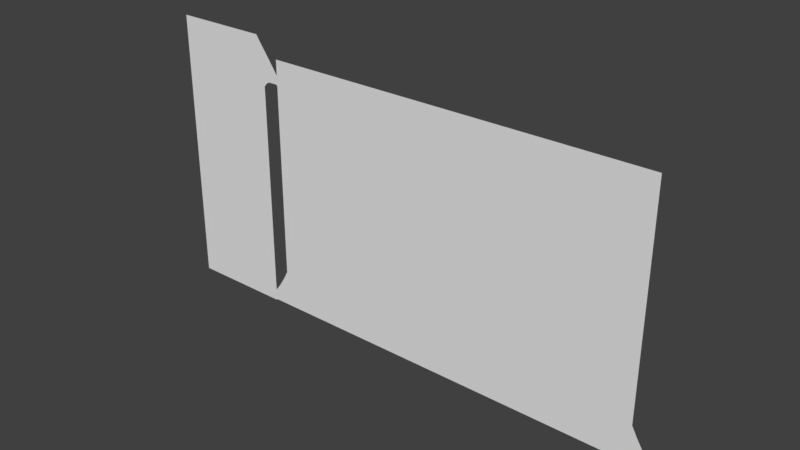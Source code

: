 # Source: Level2A_003.blend  (saved by Blender 2.79.0; exported with 4.5.12 LTS)
import bpy
from mathutils import Matrix  # noqa: F401  (used for matrix-valued properties, if any)

bpy.ops.wm.read_factory_settings(use_empty=True)
scene = bpy.context.scene
scene.name = 'Scene'

# ---- collections
col_collection_1 = bpy.data.collections.new('Collection 1'); scene.collection.children.link(col_collection_1)

# ---- world
world_world = bpy.data.worlds.new('World'); scene.world = world_world
world_world.color = (0.05088, 0.05088, 0.05088)
world_world.use_sun_shadow = False
world_world.sun_shadow_jitter_overblur = 0.0
world_world.cycles.sampling_method = 'MANUAL'

# ---- meshes
me_plane_003 = bpy.data.meshes.new('Plane.003')
me_plane_003.from_pydata([(-1.907, -1.605, -5.655e-08), (2.552, -1.113, -1.486e-08), (-1.212, 1.114, 5.476e-10), (1.513, 1.144, 1.974e-09), (0.0, 1.0, 0.0), (-0.5, 1.016, -7.203e-10), (0.5, 1.033, -1.441e-09), (-1.562, -0.2713, -2.946e-08), (-1.894, -1.514, -5.56e-08), (0.3486, -1.417, -3.779e-08), (-1.795, -1.627, -5.685e-08), (-1.8, -1.122, -4.79e-08), (-1.161, -1.572, -5.182e-08), (1.515, -1.263, -2.844e-08), (2.097, 0.0001931, -7.814e-09), (2.608, -0.9995, -1.637e-08), (2.439, -1.168, -1.986e-08), (3.875, 3.423, 5.941e-08), (3.32, 2.037, -6.622e-08), (5.927, 1.49, 3.489e-08), (4.742, 0.03451, -9.856e-08), (3.7, 2.815, 4.313e-09), (3.525, 2.371, -3.593e-08), (3.84, 3.122, 3.211e-08), (5.188, 0.3523, -6.821e-08), (4.303, 0.6146, -8.984e-08), (4.669, 0.08477, -9.864e-08), (4.844, 0.05066, -9.555e-08), (5.557, 0.9552, -1.356e-08), (4.918, 2.485, 4.973e-08), (4.388, 2.968, 5.586e-08), (5.437, 2.019, 4.515e-08), (3.319, 2.034, 8.987e-08), (1.517, 1.167, 1.127e-08), (4.506, 0.2599, 1.163e-07), (2.634, -0.9633, 4.934e-09), (2.352, 1.407, 3.306e-08), (1.953, 1.237, 1.76e-08), (2.874, 1.619, 5.225e-08), (3.707, 1.407, 1.018e-07), (4.245, 0.7014, 1.199e-07), (4.114, -0.05687, 8.923e-08), (4.498, 0.3104, 1.161e-07), (4.445, 0.2192, 1.143e-07), (3.305, -0.4221, 5.612e-08), (3.728, -0.2148, 7.492e-08), (2.984, -0.6789, 3.285e-08), (2.849, -0.8216, 1.992e-08), (2.273, -0.3425, 5.44e-09), (2.575, -0.91, 3.357e-09), (2.752, -0.9234, 1.068e-08), (5.814, 3.949, -5.64e-08), (3.977, 4.74, 1.318e-08), (5.243, 2.216, -4.384e-08), (3.88, 3.422, 6.729e-08), (3.943, 4.04, 3.65e-08), (3.917, 3.81, 5.899e-08), (3.978, 4.307, 1.725e-08), (4.836, 2.56, -1.092e-08), (5.193, 2.238, -4.011e-08), (5.467, 2.491, -6.932e-08), (5.281, 2.254, -4.564e-08), (5.687, 3.181, -6.744e-08), (5.283, 4.233, -3.284e-08), (5.762, 3.626, -6.192e-08), (5.819, 3.859, -5.811e-08), (5.786, 4.037, -5.054e-08), (5.534, 5.754, -9.943e-09), (3.996, 6.326, 3.859e-08), (5.35, 4.231, -3.155e-08), (3.984, 4.736, 1.639e-08), (4.897, 4.378, -1.6e-08), (5.497, 4.733, -2.526e-08), (5.387, 4.306, -3.126e-08), (5.269, 4.233, -2.923e-08), (5.571, 5.304, -1.722e-08), (4.999, 5.983, 7.441e-09), (5.554, 5.611, -1.291e-08), (5.431, 5.835, -5.949e-09), (5.534, 5.019, -2.124e-08), (5.47, 4.52, -2.826e-08), (6.247, 6.961, 9.951e-08), (4.002, 7.603, 1.544e-07), (6.093, 5.446, 7.856e-08), (3.991, 6.298, 1.58e-07), (5.64, 5.593, 9.412e-08), (6.238, 5.909, 8.133e-08), (6.138, 5.499, 7.687e-08), (6.012, 5.447, 8.089e-08), (6.335, 6.48, 8.936e-08), (5.01, 7.386, 1.347e-07), (6.326, 6.806, 9.547e-08), (6.14, 7.062, 1.053e-07), (6.275, 6.195, 8.534e-08), (6.211, 5.696, 7.832e-08), (5.103, 8.818, 2.678e-07), (3.995, 9.233, 3.02e-07), (5.162, 7.235, 2.408e-07), (3.981, 7.549, 2.714e-07), (4.709, 7.383, 2.563e-07), (5.223, 7.772, 2.502e-07), (5.207, 7.289, 2.391e-07), (5.082, 7.237, 2.431e-07), (5.249, 8.351, 2.589e-07), (4.358, 9.128, 2.925e-07), (5.2, 8.673, 2.647e-07), (4.984, 8.904, 2.723e-07), (5.224, 8.06, 2.544e-07), (5.222, 7.557, 2.47e-07), (5.321, 10.12, 3.859e-07), (4.012, 10.61, 4.267e-07), (5.262, 8.706, 3.741e-07), (3.988, 9.172, 4.186e-07), (4.331, 9.074, 4.096e-07), (5.695, 9.227, 3.821e-07), (5.386, 8.783, 3.745e-07), (5.122, 8.757, 3.809e-07), (5.477, 9.74, 3.848e-07), (4.444, 10.54, 4.205e-07), (5.415, 9.868, 3.73e-07), (5.149, 10.24, 3.937e-07), (5.67, 9.475, 3.827e-07), (5.566, 9.002, 3.78e-07), (5.38, 10.0, 3.802e-07)], [], [(0, 10, 12, 9, 13, 16, 1, 15, 14, 3, 6, 4, 5, 2, 7, 11, 8), (17, 23, 21, 22, 18, 25, 26, 20, 27, 24, 28, 19, 31, 29, 30), (32, 38, 36, 37, 33, 48, 49, 35, 50, 47, 46, 44, 45, 41, 43, 34, 42, 40, 39), (51, 66, 63, 52, 57, 55, 56, 54, 58, 59, 53, 61, 60, 62, 64, 65), (67, 78, 76, 68, 70, 71, 74, 69, 73, 80, 72, 79, 75, 77), (81, 92, 90, 82, 84, 85, 88, 83, 87, 94, 86, 93, 89, 91), (95, 106, 104, 96, 98, 99, 102, 97, 101, 108, 100, 107, 103, 105), (109, 120, 118, 110, 112, 113, 116, 111, 115, 122, 114, 121, 117, 119, 123)])
me_plane_003.use_remesh_preserve_volume = False
me_plane_003.use_remesh_preserve_attributes = False
me_plane_003.use_mirror_vertex_groups = False
me_plane_003.update()
me_plane_002 = bpy.data.meshes.new('Plane.002')
me_plane_002.from_pydata([(-0.8459, -0.9394, -2.648e-09), (0.7534, -0.9587, -1.807e-09), (-0.8224, 0.6745, 1.423e-08), (0.73, 0.6745, 1.423e-08), (-0.04622, 1.294, -1.286e-08), (-0.446, 1.249, -1.09e-08), (0.3536, 1.249, -1.09e-08), (-0.7654, 0.9674, 1.427e-09), (0.1787, 1.274, -1.197e-08), (-0.2711, 1.278, -1.217e-08), (0.6729, 0.9674, 1.427e-09), (-0.1462, 1.289, -1.263e-08), (0.05373, 1.289, -1.263e-08), (0.7147, 0.8209, 7.827e-09), (-0.8071, 0.8209, 7.827e-09), (0.7031, 0.8942, 4.627e-09), (-0.7955, 0.8942, 4.627e-09), (0.599, 1.108, -4.735e-09), (0.5234, 1.179, -7.815e-09), (0.6445, 1.038, -1.654e-09), (-0.6914, 1.108, -4.735e-09), (-0.7369, 1.038, -1.654e-09), (-0.6159, 1.179, -7.815e-09)], [], [(0, 1, 3, 13, 15, 10, 19, 17, 18, 6, 8, 12, 4, 11, 9, 5, 22, 20, 21, 7, 16, 14, 2)])
me_plane_002.use_remesh_preserve_volume = False
me_plane_002.use_remesh_preserve_attributes = False
me_plane_002.use_mirror_vertex_groups = False
me_plane_002.update()
me_plane_001 = bpy.data.meshes.new('Plane.001')
me_plane_001.from_pydata([(-1.134, -1.933, 4.08e-08), (1.134, -1.933, 4.08e-08), (-1.0, 1.678, -2.966e-08), (1.0, 1.678, -2.966e-08), (-1.0, -1.409, 6.158e-08), (1.0, -1.409, 6.158e-08), (1.056, -1.671, 5.119e-08), (-1.056, -1.671, 5.119e-08), (1.026, -1.54, 5.639e-08), (1.093, -1.802, 4.599e-08), (-1.026, -1.54, 5.639e-08), (-1.093, -1.802, 4.599e-08)], [], [(0, 1, 9, 6, 8, 5, 3, 2, 4, 10, 7, 11)])
me_plane_001.use_remesh_preserve_volume = False
me_plane_001.use_remesh_preserve_attributes = False
me_plane_001.use_mirror_vertex_groups = False
me_plane_001.update()
me_plane = bpy.data.meshes.new('Plane')
me_plane.from_pydata([(-1.736, -1.676, 2.957e-08), (1.0, -1.676, 2.957e-08), (-1.736, 1.609, -2.661e-08), (1.077, 1.583, -2.892e-08), (-1.736, 1.933, -4.076e-08), (1.0, 1.933, -4.076e-08), (-1.736, 2.103, -4.823e-08), (0.7369, 2.103, -4.823e-08), (1.415, 1.611, -2.643e-08), (1.185, 1.79, -5.371e-08), (-1.736, 2.214, -5.307e-08), (0.7369, 2.214, -5.307e-08), (1.185, 1.933, -4.076e-08), (0.9531, 2.103, -4.823e-08), (1.6, 1.611, -2.643e-08), (1.37, 1.79, -5.371e-08), (0.8099, 2.214, -5.307e-08), (1.623, 1.462, -3.996e-08), (1.742, 1.5, -3.648e-08), (1.699, 1.472, -3.901e-08), (1.158, 1.61, -2.654e-08), (1.0, 1.535, -2.535e-08)], [], [(0, 1, 21, 3, 2), (2, 3, 5, 4), (4, 5, 7, 6), (5, 3, 20, 8, 9), (6, 7, 11, 10), (5, 9, 15, 12), (9, 8, 14, 15), (7, 5, 12, 13), (11, 7, 13, 16), (14, 8, 17, 19, 18)])
me_plane.use_remesh_preserve_volume = False
me_plane.use_remesh_preserve_attributes = False
me_plane.use_mirror_vertex_groups = False
me_plane.update()

# ---- objects
ob_rock_001 = bpy.data.objects.new('Rock_001', me_plane_003)
ob_plane_002 = bpy.data.objects.new('Plane.002', me_plane_002)
ob_plane_001 = bpy.data.objects.new('Plane.001', me_plane_001)
ob_plane = bpy.data.objects.new('Plane', me_plane)

# ---- transforms, parenting, visibility, modifiers, constraints
ob_rock_001.location = (1.677, 6.955e-05, 3.154)
ob_rock_001.rotation_euler = (1.571, -0.0, 0.0)
ob_rock_001.scale = (-0.08284, -0.08284, -0.08284)
ob_rock_001.lineart.crease_threshold = 0.0
ob_plane_002.location = (1.709, 6.963e-05, 2.503)
ob_plane_002.rotation_euler = (1.571, -0.0, 0.0)
ob_plane_002.scale = (0.4389, 0.4389, 0.4389)
ob_plane_002.lineart.crease_threshold = 0.0
ob_plane_001.location = (3.298, 6.971e-05, 1.953)
ob_plane_001.rotation_euler = (1.571, -0.0, 0.0)
ob_plane_001.scale = (2.705, 1.0, 1.0)
ob_plane_001.lineart.crease_threshold = 0.0
ob_plane.location = (-0.1716, -2.259e-07, 1.681)
ob_plane.rotation_euler = (1.571, -0.0, 0.0)
ob_plane.scale = (0.5299, 1.0, 1.0)
ob_plane.lineart.crease_threshold = 0.0

# ---- collection membership
col_collection_1.objects.link(ob_rock_001)
col_collection_1.objects.link(ob_plane_002)
col_collection_1.objects.link(ob_plane_001)
col_collection_1.objects.link(ob_plane)

# ---- scene / render settings (as saved in the file)
scene.frame_start = 1; scene.frame_end = 250; scene.frame_set(1)
scene.render.engine = 'BLENDER_EEVEE_NEXT'
scene.render.resolution_percentage = 50
scene.render.dither_intensity = 0.0
scene.cycles.use_denoising = False
scene.cycles.samples = 128
scene.cycles.sampling_pattern = 'TABULATED_SOBOL'
scene.cycles.use_adaptive_sampling = False
scene.cycles.use_light_tree = False
scene.cycles.blur_glossy = 0.0
scene.cycles.sample_clamp_indirect = 0.0
scene.view_settings.view_transform = 'Standard'
bpy.context.view_layer.update()

# ---- added for rendering (the .blend has no active camera and no usable light): camera, sun
cam_auto = bpy.data.cameras.new('AutoCamera')
cam_auto.lens = 50.0
cam_auto.sensor_width = 36.0
cam_auto.clip_end = 1000.0
ob_auto_camera = bpy.data.objects.new('AutoCamera', cam_auto)
scene.collection.objects.link(ob_auto_camera)
ob_auto_camera.location = (10.4177, -9.33757, 8.17492)
ob_auto_camera.rotation_euler = (1.09748, -7.21219e-08, 0.694738)
scene.camera = ob_auto_camera
light_auto_sun = bpy.data.lights.new('AutoSun', 'SUN')
light_auto_sun.energy = 3.0
light_auto_sun.angle = 0.0523599
ob_auto_sun = bpy.data.objects.new('AutoSun', light_auto_sun)
scene.collection.objects.link(ob_auto_sun)
ob_auto_sun.rotation_euler = (0.872665, 0.174533, 0.523599)
bpy.context.view_layer.update()

